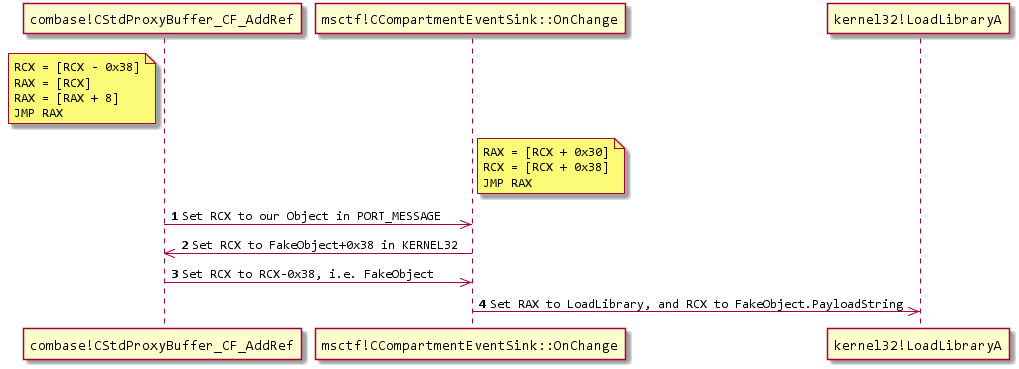

The diagram above was rendered by PlantUML. Its source (embedded in the PNG):
@startuml
    skinparam defaultFontName Consolas
    autonumber
    participant "combase!CStdProxyBuffer_CF_AddRef" as combase
    participant "msctf!CCompartmentEventSink::OnChange" as msctf
    participant "kernel32!LoadLibraryA" as LoadLibraryA

    note left of combase
        RCX = [RCX - 0x38]
        RAX = [RCX]
        RAX = [RAX + 8]
        JMP RAX
    end note
    note right of msctf
        RAX = [RCX + 0x30]
        RCX = [RCX + 0x38]
        JMP RAX
    end note

    combase ->> msctf: Set RCX to our Object in PORT_MESSAGE
    msctf   ->> combase: Set RCX to FakeObject+0x38 in KERNEL32
    combase ->> msctf: Set RCX to RCX-0x38, i.e. FakeObject
    msctf   ->> LoadLibraryA: Set RAX to LoadLibrary, and RCX to FakeObject.PayloadString
@enduml